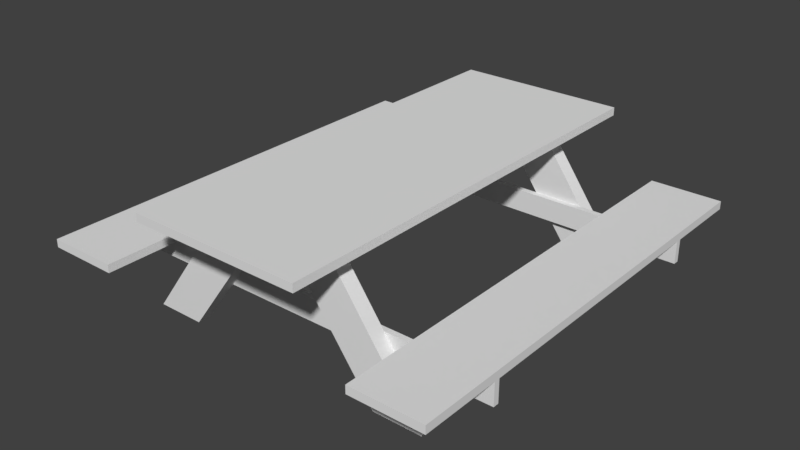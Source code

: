 # Source: PicknickTable.blend  (saved by Blender 2.79.0; exported with 4.5.12 LTS)
import bpy
from mathutils import Matrix  # noqa: F401  (used for matrix-valued properties, if any)

bpy.ops.wm.read_factory_settings(use_empty=True)
scene = bpy.context.scene
scene.name = 'Scene'

# ---- collections
col_collection_1 = bpy.data.collections.new('Collection 1'); scene.collection.children.link(col_collection_1)

# ---- world
world_world = bpy.data.worlds.new('World'); scene.world = world_world
world_world.color = (0.05088, 0.05088, 0.05088)
world_world.use_sun_shadow = False
world_world.sun_shadow_jitter_overblur = 0.0
world_world.cycles.sampling_method = 'MANUAL'

# ---- meshes
me_cube_001 = bpy.data.meshes.new('Cube.001')
me_cube_001.from_pydata([(-6.2, -20.94, -1.0), (-2.303, -20.94, 4.348), (-6.2, -18.94, -1.0), (-2.303, -18.94, 4.348), (-4.2, -20.94, -1.0), (-0.3034, -20.94, 4.348), (-4.2, -18.94, -1.0), (-0.3034, -18.94, 4.348), (-2.303, -20.94, 4.679), (-2.303, -18.94, 4.679), (-0.3034, -20.94, 4.679), (-0.3034, -18.94, 4.679), (-0.3034, -29.55, 4.348), (-2.303, -29.55, 4.348), (-0.3034, -29.55, 4.679), (-2.303, -29.55, 4.679), (-3.531, -20.94, 4.348), (-3.531, -18.94, 4.348), (-3.531, -20.94, 4.679), (-3.531, -18.94, 4.679), (-3.531, -29.55, 4.348), (-3.531, -29.55, 4.679), (-4.858, -20.94, 0.8232), (-4.187, -20.94, 1.735), (-4.187, -18.94, 1.735), (-4.858, -18.94, 0.8232), (-2.858, -18.17, 0.8232), (-2.187, -18.94, 1.735), (-2.858, -18.94, 0.8232), (-2.187, -18.17, 1.735), (-4.858, -18.17, 0.8232), (-2.187, -20.94, 1.735), (-2.858, -20.94, 0.8232), (-4.187, -18.17, 1.735), (-8.433, -18.94, 0.8232), (-8.433, -18.17, 0.8232), (-8.433, -18.17, 1.735), (-8.433, -18.94, 1.735), (-5.491, -18.17, 0.8232), (-5.491, -18.17, 1.735), (-5.491, -18.94, 0.8232), (-5.491, -18.94, 1.735), (-8.433, -18.94, 2.065), (-8.433, -18.17, 2.065), (-5.491, -18.94, 2.065), (-5.491, -18.17, 2.065), (-5.491, -29.55, 1.735), (-8.433, -29.55, 1.735), (-5.491, -29.55, 2.065), (-8.433, -29.55, 2.065), (6.2, -20.94, -1.0), (2.303, -20.94, 4.348), (6.2, -18.94, -1.0), (2.303, -18.94, 4.348), (4.2, -20.94, -1.0), (0.3034, -20.94, 4.348), (4.2, -18.94, -1.0), (0.3034, -18.94, 4.348), (2.303, -20.94, 4.679), (2.303, -18.94, 4.679), (0.3034, -20.94, 4.679), (0.3034, -18.94, 4.679), (0.3034, -29.55, 4.348), (2.303, -29.55, 4.348), (0.3034, -29.55, 4.679), (2.303, -29.55, 4.679), (3.531, -20.94, 4.348), (3.531, -18.94, 4.348), (3.531, -20.94, 4.679), (3.531, -18.94, 4.679), (3.531, -29.55, 4.348), (3.531, -29.55, 4.679), (0.0, -18.94, 0.8232), (4.858, -20.94, 0.8232), (4.187, -20.94, 1.735), (0.0, -18.17, 0.8232), (0.0, -18.94, 1.735), (4.187, -18.94, 1.735), (4.858, -18.94, 0.8232), (0.0, -18.17, 1.735), (2.858, -18.17, 0.8232), (2.187, -18.94, 1.735), (2.858, -18.94, 0.8232), (2.187, -18.17, 1.735), (4.858, -18.17, 0.8232), (2.187, -20.94, 1.735), (2.858, -20.94, 0.8232), (4.187, -18.17, 1.735), (8.433, -18.94, 0.8232), (8.433, -18.17, 0.8232), (8.433, -18.17, 1.735), (8.433, -18.94, 1.735), (5.491, -18.17, 0.8232), (5.491, -18.17, 1.735), (5.491, -18.94, 0.8232), (5.491, -18.94, 1.735), (8.433, -18.94, 2.065), (8.433, -18.17, 2.065), (5.491, -18.94, 2.065), (5.491, -18.17, 2.065), (5.491, -29.55, 1.735), (8.433, -29.55, 1.735), (5.491, -29.55, 2.065), (8.433, -29.55, 2.065), (-6.2, 20.94, -1.0), (-2.303, 20.94, 4.348), (-6.2, 18.94, -1.0), (-2.303, 18.94, 4.348), (-4.2, 20.94, -1.0), (-0.3034, 20.94, 4.348), (-4.2, 18.94, -1.0), (-0.3034, 18.94, 4.348), (-2.303, 20.94, 4.679), (-2.303, 18.94, 4.679), (-0.3034, 20.94, 4.679), (-0.3034, 18.94, 4.679), (-0.3034, 29.55, 4.348), (-2.303, 29.55, 4.348), (-0.3034, 29.55, 4.679), (-2.303, 29.55, 4.679), (-3.531, 20.94, 4.348), (-3.531, 18.94, 4.348), (-3.531, 20.94, 4.679), (-3.531, 18.94, 4.679), (-3.531, 29.55, 4.348), (-3.531, 29.55, 4.679), (-4.858, 20.94, 0.8232), (-4.187, 20.94, 1.735), (-4.187, 18.94, 1.735), (-4.858, 18.94, 0.8232), (-2.858, 18.17, 0.8232), (-2.187, 18.94, 1.735), (-2.858, 18.94, 0.8232), (-2.187, 18.17, 1.735), (-4.858, 18.17, 0.8232), (-2.187, 20.94, 1.735), (-2.858, 20.94, 0.8232), (-4.187, 18.17, 1.735), (-8.433, 18.94, 0.8232), (-8.433, 18.17, 0.8232), (-8.433, 18.17, 1.735), (-8.433, 18.94, 1.735), (-5.491, 18.17, 0.8232), (-5.491, 18.17, 1.735), (-5.491, 18.94, 0.8232), (-5.491, 18.94, 1.735), (-8.433, 18.94, 2.065), (-8.433, 18.17, 2.065), (-5.491, 18.94, 2.065), (-5.491, 18.17, 2.065), (-5.491, 29.55, 1.735), (-8.433, 29.55, 1.735), (-5.491, 29.55, 2.065), (-8.433, 29.55, 2.065), (6.2, 20.94, -1.0), (2.303, 20.94, 4.348), (6.2, 18.94, -1.0), (2.303, 18.94, 4.348), (4.2, 20.94, -1.0), (0.3034, 20.94, 4.348), (4.2, 18.94, -1.0), (0.3034, 18.94, 4.348), (2.303, 20.94, 4.679), (2.303, 18.94, 4.679), (0.3034, 20.94, 4.679), (0.3034, 18.94, 4.679), (0.3034, 29.55, 4.348), (2.303, 29.55, 4.348), (0.3034, 29.55, 4.679), (2.303, 29.55, 4.679), (3.531, 20.94, 4.348), (3.531, 18.94, 4.348), (3.531, 20.94, 4.679), (3.531, 18.94, 4.679), (3.531, 29.55, 4.348), (3.531, 29.55, 4.679), (0.0, 18.94, 0.8232), (4.858, 20.94, 0.8232), (4.187, 20.94, 1.735), (0.0, 18.17, 0.8232), (0.0, 18.94, 1.735), (4.187, 18.94, 1.735), (4.858, 18.94, 0.8232), (0.0, 18.17, 1.735), (2.858, 18.17, 0.8232), (2.187, 18.94, 1.735), (2.858, 18.94, 0.8232), (2.187, 18.17, 1.735), (4.858, 18.17, 0.8232), (2.187, 20.94, 1.735), (2.858, 20.94, 0.8232), (4.187, 18.17, 1.735), (8.433, 18.94, 0.8232), (8.433, 18.17, 0.8232), (8.433, 18.17, 1.735), (8.433, 18.94, 1.735), (5.491, 18.17, 0.8232), (5.491, 18.17, 1.735), (5.491, 18.94, 0.8232), (5.491, 18.94, 1.735), (8.433, 18.94, 2.065), (8.433, 18.17, 2.065), (5.491, 18.94, 2.065), (5.491, 18.17, 2.065), (5.491, 29.55, 1.735), (8.433, 29.55, 1.735), (5.491, 29.55, 2.065), (8.433, 29.55, 2.065)], [], [(30, 33, 29, 26), (0, 22, 25, 2), (2, 25, 28, 6), (6, 28, 32, 4), (2, 6, 4, 0), (113, 9, 11, 115), (11, 9, 8, 10), (17, 121, 107, 3), (55, 62, 12, 5), (64, 14, 12, 62), (61, 11, 10, 60), (14, 64, 60, 10), (13, 12, 14, 15), (13, 15, 21, 20), (10, 8, 15, 14), (171, 173, 69, 67), (1, 5, 12, 13), (121, 17, 19, 123), (17, 16, 18, 19), (18, 16, 20, 21), (143, 39, 36, 140), (15, 8, 18, 21), (8, 9, 19, 18), (111, 7, 3, 107), (1, 13, 20, 16), (3, 1, 16, 17), (34, 37, 36, 35), (31, 5, 1, 23), (32, 31, 23, 22), (28, 26, 75, 72), (27, 28, 72, 76), (27, 7, 5, 31), (28, 27, 31, 32), (29, 27, 76, 79), (24, 3, 7, 27), (28, 25, 30, 26), (24, 27, 29, 33), (39, 38, 35, 36), (23, 1, 3, 24), (22, 23, 24, 25), (26, 29, 79, 75), (4, 32, 22, 0), (38, 40, 34, 35), (40, 41, 37, 34), (36, 37, 42, 43), (24, 33, 39, 41), (25, 24, 41, 40), (30, 25, 40, 38), (33, 30, 38, 39), (44, 45, 43, 42), (163, 59, 69, 173), (44, 42, 49, 48), (41, 39, 45, 44), (147, 43, 45, 149), (140, 36, 43, 147), (149, 45, 39, 143), (47, 46, 48, 49), (42, 37, 47, 49), (37, 41, 46, 47), (41, 44, 48, 46), (84, 80, 83, 87), (50, 52, 78, 73), (52, 56, 82, 78), (56, 54, 86, 82), (52, 50, 54, 56), (163, 165, 61, 59), (61, 60, 58, 59), (53, 157, 171, 67), (7, 111, 161, 57), (63, 65, 64, 62), (63, 70, 71, 65), (60, 64, 65, 58), (51, 63, 62, 55), (159, 161, 111, 109), (115, 11, 61, 165), (67, 69, 68, 66), (68, 71, 70, 66), (197, 194, 90, 93), (65, 71, 68, 58), (58, 68, 69, 59), (161, 157, 53, 57), (51, 66, 70, 63), (53, 67, 66, 51), (88, 89, 90, 91), (85, 74, 51, 55), (86, 73, 74, 85), (82, 72, 75, 80), (81, 76, 72, 82), (81, 85, 55, 57), (82, 86, 85, 81), (83, 79, 76, 81), (76, 79, 75, 72), (77, 81, 57, 53), (82, 80, 84, 78), (77, 87, 83, 81), (93, 90, 89, 92), (74, 77, 53, 51), (73, 78, 77, 74), (80, 75, 79, 83), (54, 50, 73, 86), (92, 89, 88, 94), (94, 88, 91, 95), (90, 97, 96, 91), (77, 95, 93, 87), (78, 94, 95, 77), (84, 92, 94, 78), (87, 93, 92, 84), (98, 96, 97, 99), (98, 102, 103, 96), (95, 98, 99, 93), (201, 203, 99, 97), (194, 201, 97, 90), (203, 197, 93, 99), (101, 103, 102, 100), (96, 103, 101, 91), (91, 101, 100, 95), (95, 100, 102, 98), (134, 130, 133, 137), (104, 106, 129, 126), (106, 110, 132, 129), (110, 108, 136, 132), (106, 104, 108, 110), (115, 114, 112, 113), (159, 109, 116, 166), (168, 166, 116, 118), (165, 164, 114, 115), (114, 164, 168, 118), (117, 119, 118, 116), (117, 124, 125, 119), (114, 118, 119, 112), (105, 117, 116, 109), (121, 123, 122, 120), (122, 125, 124, 120), (119, 125, 122, 112), (112, 122, 123, 113), (105, 120, 124, 117), (107, 121, 120, 105), (138, 139, 140, 141), (135, 127, 105, 109), (136, 126, 127, 135), (132, 176, 179, 130), (131, 180, 176, 132), (131, 135, 109, 111), (132, 136, 135, 131), (133, 183, 180, 131), (128, 131, 111, 107), (132, 130, 134, 129), (128, 137, 133, 131), (143, 140, 139, 142), (127, 128, 107, 105), (126, 129, 128, 127), (130, 179, 183, 133), (108, 104, 126, 136), (142, 139, 138, 144), (144, 138, 141, 145), (140, 147, 146, 141), (128, 145, 143, 137), (129, 144, 145, 128), (134, 142, 144, 129), (137, 143, 142, 134), (148, 146, 147, 149), (148, 152, 153, 146), (145, 148, 149, 143), (151, 153, 152, 150), (146, 153, 151, 141), (141, 151, 150, 145), (145, 150, 152, 148), (188, 191, 187, 184), (154, 177, 182, 156), (156, 182, 186, 160), (160, 186, 190, 158), (156, 160, 158, 154), (165, 163, 162, 164), (167, 166, 168, 169), (167, 169, 175, 174), (164, 162, 169, 168), (155, 159, 166, 167), (55, 5, 7, 57), (171, 170, 172, 173), (172, 170, 174, 175), (169, 162, 172, 175), (162, 163, 173, 172), (155, 167, 174, 170), (157, 155, 170, 171), (192, 195, 194, 193), (189, 159, 155, 178), (190, 189, 178, 177), (186, 184, 179, 176), (185, 186, 176, 180), (185, 161, 159, 189), (186, 185, 189, 190), (187, 185, 180, 183), (180, 176, 179, 183), (181, 157, 161, 185), (186, 182, 188, 184), (181, 185, 187, 191), (197, 196, 193, 194), (178, 155, 157, 181), (177, 178, 181, 182), (184, 187, 183, 179), (158, 190, 177, 154), (196, 198, 192, 193), (198, 199, 195, 192), (194, 195, 200, 201), (181, 191, 197, 199), (182, 181, 199, 198), (188, 182, 198, 196), (191, 188, 196, 197), (202, 203, 201, 200), (202, 200, 207, 206), (199, 197, 203, 202), (205, 204, 206, 207), (200, 195, 205, 207), (195, 199, 204, 205), (199, 202, 206, 204), (113, 123, 19, 9)])
me_cube_001.use_remesh_preserve_volume = False
me_cube_001.use_remesh_preserve_attributes = False
me_cube_001.use_mirror_vertex_groups = False
me_cube_001.update()

# ---- objects
ob_cube = bpy.data.objects.new('Cube', me_cube_001)

# ---- transforms, parenting, visibility, modifiers, constraints
ob_cube.location = (0.0, 0.0, 0.0)
ob_cube.scale = (0.1391, 0.04253, 0.1391)
ob_cube.lineart.crease_threshold = 0.0

# ---- collection membership
col_collection_1.objects.link(ob_cube)

# ---- scene / render settings (as saved in the file)
scene.frame_start = 1; scene.frame_end = 250; scene.frame_set(1)
scene.render.engine = 'BLENDER_EEVEE_NEXT'
scene.render.resolution_percentage = 50
scene.render.dither_intensity = 0.0
scene.cycles.use_denoising = False
scene.cycles.samples = 128
scene.cycles.sampling_pattern = 'TABULATED_SOBOL'
scene.cycles.use_adaptive_sampling = False
scene.cycles.use_light_tree = False
scene.cycles.blur_glossy = 0.0
scene.cycles.sample_clamp_indirect = 0.0
scene.view_settings.view_transform = 'Standard'
bpy.context.view_layer.update()

# ---- added for rendering (the .blend has no active camera and no usable light): camera, sun
cam_auto = bpy.data.cameras.new('AutoCamera')
cam_auto.lens = 50.0
cam_auto.sensor_width = 36.0
cam_auto.clip_end = 1000.0
ob_auto_camera = bpy.data.objects.new('AutoCamera', cam_auto)
scene.collection.objects.link(ob_auto_camera)
ob_auto_camera.location = (3.26413, -3.91695, 2.86717)
ob_auto_camera.rotation_euler = (1.09748, -7.21219e-08, 0.694738)
scene.camera = ob_auto_camera
light_auto_sun = bpy.data.lights.new('AutoSun', 'SUN')
light_auto_sun.energy = 3.0
light_auto_sun.angle = 0.0523599
ob_auto_sun = bpy.data.objects.new('AutoSun', light_auto_sun)
scene.collection.objects.link(ob_auto_sun)
ob_auto_sun.rotation_euler = (0.872665, 0.174533, 0.523599)
bpy.context.view_layer.update()

